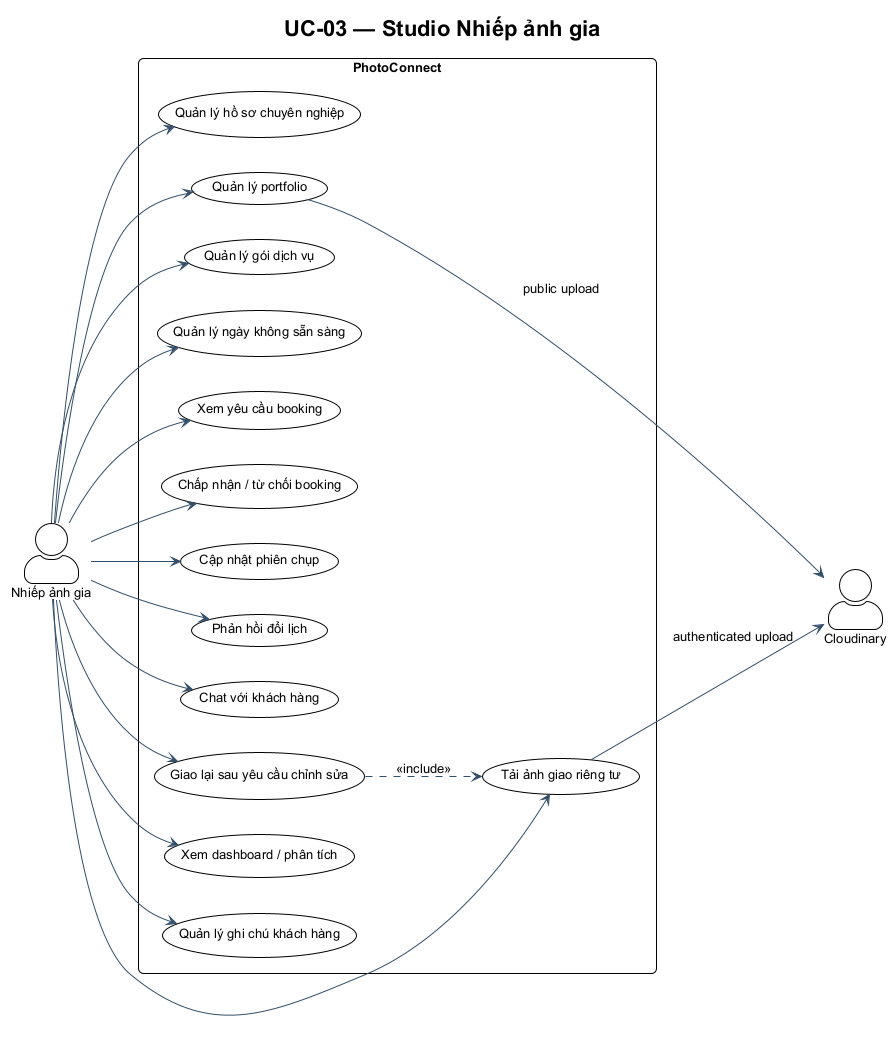

The diagram above was rendered by PlantUML. Its source (embedded in the PNG):
@startuml UC-03
!include ../theme.puml
title UC-03 — Studio Nhiếp ảnh gia
left to right direction
actor "Nhiếp ảnh gia" as Photographer
actor Cloudinary
rectangle PhotoConnect {
  usecase "Quản lý hồ sơ chuyên nghiệp" as Profile
  usecase "Quản lý portfolio" as Portfolio
  usecase "Quản lý gói dịch vụ" as Packages
  usecase "Quản lý ngày không sẵn sàng" as Schedule
  usecase "Xem yêu cầu booking" as Requests
  usecase "Chấp nhận / từ chối booking" as Decision
  usecase "Cập nhật phiên chụp" as Session
  usecase "Phản hồi đổi lịch" as Reschedule
  usecase "Chat với khách hàng" as Chat
  usecase "Tải ảnh giao riêng tư" as Upload
  usecase "Giao lại sau yêu cầu chỉnh sửa" as Redeliver
  usecase "Xem dashboard / phân tích" as Analytics
  usecase "Quản lý ghi chú khách hàng" as Notes
}
Photographer --> Profile
Photographer --> Portfolio
Photographer --> Packages
Photographer --> Schedule
Photographer --> Requests
Photographer --> Decision
Photographer --> Session
Photographer --> Reschedule
Photographer --> Chat
Photographer --> Upload
Photographer --> Redeliver
Photographer --> Analytics
Photographer --> Notes
Portfolio --> Cloudinary : public upload
Upload --> Cloudinary : authenticated upload
Redeliver ..> Upload : <<include>>
@enduml